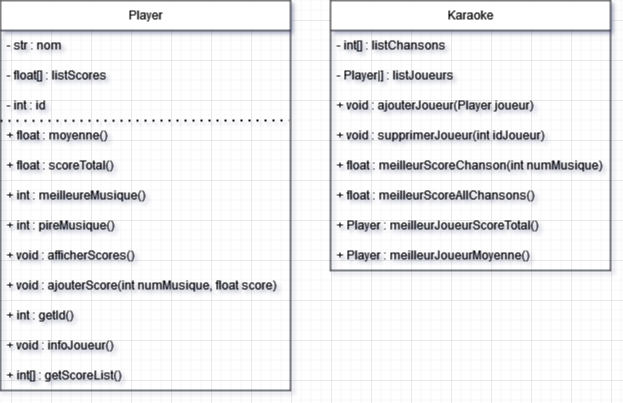

The diagram above was exported from draw.io. Its source (the exported page's mxGraphModel, read from the mxfile embedded in the PNG):
<mxGraphModel dx="1728" dy="652" grid="1" gridSize="10" guides="1" tooltips="1" connect="1" arrows="1" fold="1" page="1" pageScale="1" pageWidth="827" pageHeight="1169" math="0" shadow="0">
  <root>
    <mxCell id="0" />
    <mxCell id="1" parent="0" />
    <mxCell id="OJKQZjBCfqFIDUNeX6dM-1" value="Player" style="swimlane;fontStyle=0;childLayout=stackLayout;horizontal=1;startSize=30;horizontalStack=0;resizeParent=1;resizeParentMax=0;resizeLast=0;collapsible=1;marginBottom=0;whiteSpace=wrap;html=1;" vertex="1" parent="1">
      <mxGeometry x="70" y="60" width="290" height="390" as="geometry" />
    </mxCell>
    <mxCell id="OJKQZjBCfqFIDUNeX6dM-2" value="- str : nom" style="text;strokeColor=none;fillColor=none;align=left;verticalAlign=middle;spacingLeft=4;spacingRight=4;overflow=hidden;points=[[0,0.5],[1,0.5]];portConstraint=eastwest;rotatable=0;whiteSpace=wrap;html=1;" vertex="1" parent="OJKQZjBCfqFIDUNeX6dM-1">
      <mxGeometry y="30" width="290" height="30" as="geometry" />
    </mxCell>
    <mxCell id="OJKQZjBCfqFIDUNeX6dM-3" value="- float[] : listScores" style="text;strokeColor=none;fillColor=none;align=left;verticalAlign=middle;spacingLeft=4;spacingRight=4;overflow=hidden;points=[[0,0.5],[1,0.5]];portConstraint=eastwest;rotatable=0;whiteSpace=wrap;html=1;" vertex="1" parent="OJKQZjBCfqFIDUNeX6dM-1">
      <mxGeometry y="60" width="290" height="30" as="geometry" />
    </mxCell>
    <mxCell id="OJKQZjBCfqFIDUNeX6dM-20" value="- int : id" style="text;strokeColor=none;fillColor=none;align=left;verticalAlign=middle;spacingLeft=4;spacingRight=4;overflow=hidden;points=[[0,0.5],[1,0.5]];portConstraint=eastwest;rotatable=0;whiteSpace=wrap;html=1;" vertex="1" parent="OJKQZjBCfqFIDUNeX6dM-1">
      <mxGeometry y="90" width="290" height="30" as="geometry" />
    </mxCell>
    <mxCell id="OJKQZjBCfqFIDUNeX6dM-4" value="&lt;div&gt;+ float : moyenne()&lt;/div&gt;" style="text;strokeColor=none;fillColor=none;align=left;verticalAlign=middle;spacingLeft=4;spacingRight=4;overflow=hidden;points=[[0,0.5],[1,0.5]];portConstraint=eastwest;rotatable=0;whiteSpace=wrap;html=1;" vertex="1" parent="OJKQZjBCfqFIDUNeX6dM-1">
      <mxGeometry y="120" width="290" height="30" as="geometry" />
    </mxCell>
    <mxCell id="OJKQZjBCfqFIDUNeX6dM-5" value="&lt;div&gt;+ float : scoreTotal()&lt;/div&gt;" style="text;strokeColor=none;fillColor=none;align=left;verticalAlign=middle;spacingLeft=4;spacingRight=4;overflow=hidden;points=[[0,0.5],[1,0.5]];portConstraint=eastwest;rotatable=0;whiteSpace=wrap;html=1;" vertex="1" parent="OJKQZjBCfqFIDUNeX6dM-1">
      <mxGeometry y="150" width="290" height="30" as="geometry" />
    </mxCell>
    <mxCell id="OJKQZjBCfqFIDUNeX6dM-6" value="&lt;div&gt;+ int : meilleureMusique()&lt;/div&gt;" style="text;strokeColor=none;fillColor=none;align=left;verticalAlign=middle;spacingLeft=4;spacingRight=4;overflow=hidden;points=[[0,0.5],[1,0.5]];portConstraint=eastwest;rotatable=0;whiteSpace=wrap;html=1;" vertex="1" parent="OJKQZjBCfqFIDUNeX6dM-1">
      <mxGeometry y="180" width="290" height="30" as="geometry" />
    </mxCell>
    <mxCell id="OJKQZjBCfqFIDUNeX6dM-8" value="&lt;div&gt;+ int : pireMusique()&lt;/div&gt;" style="text;strokeColor=none;fillColor=none;align=left;verticalAlign=middle;spacingLeft=4;spacingRight=4;overflow=hidden;points=[[0,0.5],[1,0.5]];portConstraint=eastwest;rotatable=0;whiteSpace=wrap;html=1;" vertex="1" parent="OJKQZjBCfqFIDUNeX6dM-1">
      <mxGeometry y="210" width="290" height="30" as="geometry" />
    </mxCell>
    <mxCell id="OJKQZjBCfqFIDUNeX6dM-7" value="&lt;div&gt;+ void : afficherScores()&lt;/div&gt;" style="text;strokeColor=none;fillColor=none;align=left;verticalAlign=middle;spacingLeft=4;spacingRight=4;overflow=hidden;points=[[0,0.5],[1,0.5]];portConstraint=eastwest;rotatable=0;whiteSpace=wrap;html=1;" vertex="1" parent="OJKQZjBCfqFIDUNeX6dM-1">
      <mxGeometry y="240" width="290" height="30" as="geometry" />
    </mxCell>
    <mxCell id="OJKQZjBCfqFIDUNeX6dM-9" value="&lt;div&gt;+ void : ajouterScore(int numMusique, float score)&lt;/div&gt;" style="text;strokeColor=none;fillColor=none;align=left;verticalAlign=middle;spacingLeft=4;spacingRight=4;overflow=hidden;points=[[0,0.5],[1,0.5]];portConstraint=eastwest;rotatable=0;whiteSpace=wrap;html=1;" vertex="1" parent="OJKQZjBCfqFIDUNeX6dM-1">
      <mxGeometry y="270" width="290" height="30" as="geometry" />
    </mxCell>
    <mxCell id="OJKQZjBCfqFIDUNeX6dM-10" value="" style="endArrow=none;dashed=1;html=1;dashPattern=1 3;strokeWidth=2;rounded=0;entryX=0.994;entryY=-0.003;entryDx=0;entryDy=0;entryPerimeter=0;exitX=0;exitY=0.013;exitDx=0;exitDy=0;exitPerimeter=0;" edge="1" parent="OJKQZjBCfqFIDUNeX6dM-1" source="OJKQZjBCfqFIDUNeX6dM-4" target="OJKQZjBCfqFIDUNeX6dM-4">
      <mxGeometry width="50" height="50" relative="1" as="geometry">
        <mxPoint x="240" y="170" as="sourcePoint" />
        <mxPoint x="290" y="120" as="targetPoint" />
      </mxGeometry>
    </mxCell>
    <mxCell id="OJKQZjBCfqFIDUNeX6dM-21" value="&lt;div&gt;+ int : getId()&lt;/div&gt;" style="text;strokeColor=none;fillColor=none;align=left;verticalAlign=middle;spacingLeft=4;spacingRight=4;overflow=hidden;points=[[0,0.5],[1,0.5]];portConstraint=eastwest;rotatable=0;whiteSpace=wrap;html=1;" vertex="1" parent="OJKQZjBCfqFIDUNeX6dM-1">
      <mxGeometry y="300" width="290" height="30" as="geometry" />
    </mxCell>
    <mxCell id="OJKQZjBCfqFIDUNeX6dM-22" value="&lt;div&gt;+ void : infoJoueur()&lt;/div&gt;" style="text;strokeColor=none;fillColor=none;align=left;verticalAlign=middle;spacingLeft=4;spacingRight=4;overflow=hidden;points=[[0,0.5],[1,0.5]];portConstraint=eastwest;rotatable=0;whiteSpace=wrap;html=1;" vertex="1" parent="OJKQZjBCfqFIDUNeX6dM-1">
      <mxGeometry y="330" width="290" height="30" as="geometry" />
    </mxCell>
    <mxCell id="OJKQZjBCfqFIDUNeX6dM-23" value="&lt;div&gt;+ int[] : getScoreList()&lt;/div&gt;" style="text;strokeColor=none;fillColor=none;align=left;verticalAlign=middle;spacingLeft=4;spacingRight=4;overflow=hidden;points=[[0,0.5],[1,0.5]];portConstraint=eastwest;rotatable=0;whiteSpace=wrap;html=1;" vertex="1" parent="OJKQZjBCfqFIDUNeX6dM-1">
      <mxGeometry y="360" width="290" height="30" as="geometry" />
    </mxCell>
    <mxCell id="OJKQZjBCfqFIDUNeX6dM-11" value="Karaoke" style="swimlane;fontStyle=0;childLayout=stackLayout;horizontal=1;startSize=30;horizontalStack=0;resizeParent=1;resizeParentMax=0;resizeLast=0;collapsible=1;marginBottom=0;whiteSpace=wrap;html=1;" vertex="1" parent="1">
      <mxGeometry x="400" y="60" width="280" height="270" as="geometry" />
    </mxCell>
    <mxCell id="OJKQZjBCfqFIDUNeX6dM-12" value="- int[] : listChansons" style="text;strokeColor=none;fillColor=none;align=left;verticalAlign=middle;spacingLeft=4;spacingRight=4;overflow=hidden;points=[[0,0.5],[1,0.5]];portConstraint=eastwest;rotatable=0;whiteSpace=wrap;html=1;" vertex="1" parent="OJKQZjBCfqFIDUNeX6dM-11">
      <mxGeometry y="30" width="280" height="30" as="geometry" />
    </mxCell>
    <mxCell id="OJKQZjBCfqFIDUNeX6dM-13" value="- Player|] : listJoueurs" style="text;strokeColor=none;fillColor=none;align=left;verticalAlign=middle;spacingLeft=4;spacingRight=4;overflow=hidden;points=[[0,0.5],[1,0.5]];portConstraint=eastwest;rotatable=0;whiteSpace=wrap;html=1;" vertex="1" parent="OJKQZjBCfqFIDUNeX6dM-11">
      <mxGeometry y="60" width="280" height="30" as="geometry" />
    </mxCell>
    <mxCell id="OJKQZjBCfqFIDUNeX6dM-14" value="+ void : ajouterJoueur(Player joueur)" style="text;strokeColor=none;fillColor=none;align=left;verticalAlign=middle;spacingLeft=4;spacingRight=4;overflow=hidden;points=[[0,0.5],[1,0.5]];portConstraint=eastwest;rotatable=0;whiteSpace=wrap;html=1;" vertex="1" parent="OJKQZjBCfqFIDUNeX6dM-11">
      <mxGeometry y="90" width="280" height="30" as="geometry" />
    </mxCell>
    <mxCell id="OJKQZjBCfqFIDUNeX6dM-15" value="+ void : supprimerJoueur(int idJoueur)" style="text;strokeColor=none;fillColor=none;align=left;verticalAlign=middle;spacingLeft=4;spacingRight=4;overflow=hidden;points=[[0,0.5],[1,0.5]];portConstraint=eastwest;rotatable=0;whiteSpace=wrap;html=1;" vertex="1" parent="OJKQZjBCfqFIDUNeX6dM-11">
      <mxGeometry y="120" width="280" height="30" as="geometry" />
    </mxCell>
    <mxCell id="OJKQZjBCfqFIDUNeX6dM-16" value="+ float : meilleurScoreChanson(int numMusique)" style="text;strokeColor=none;fillColor=none;align=left;verticalAlign=middle;spacingLeft=4;spacingRight=4;overflow=hidden;points=[[0,0.5],[1,0.5]];portConstraint=eastwest;rotatable=0;whiteSpace=wrap;html=1;" vertex="1" parent="OJKQZjBCfqFIDUNeX6dM-11">
      <mxGeometry y="150" width="280" height="30" as="geometry" />
    </mxCell>
    <mxCell id="OJKQZjBCfqFIDUNeX6dM-18" value="+ float : meilleurScoreAllChansons()" style="text;strokeColor=none;fillColor=none;align=left;verticalAlign=middle;spacingLeft=4;spacingRight=4;overflow=hidden;points=[[0,0.5],[1,0.5]];portConstraint=eastwest;rotatable=0;whiteSpace=wrap;html=1;" vertex="1" parent="OJKQZjBCfqFIDUNeX6dM-11">
      <mxGeometry y="180" width="280" height="30" as="geometry" />
    </mxCell>
    <mxCell id="OJKQZjBCfqFIDUNeX6dM-17" value="+ Player : meilleurJoueurScoreTotal()" style="text;strokeColor=none;fillColor=none;align=left;verticalAlign=middle;spacingLeft=4;spacingRight=4;overflow=hidden;points=[[0,0.5],[1,0.5]];portConstraint=eastwest;rotatable=0;whiteSpace=wrap;html=1;" vertex="1" parent="OJKQZjBCfqFIDUNeX6dM-11">
      <mxGeometry y="210" width="280" height="30" as="geometry" />
    </mxCell>
    <mxCell id="OJKQZjBCfqFIDUNeX6dM-19" value="+ Player : meilleurJoueurMoyenne()" style="text;strokeColor=none;fillColor=none;align=left;verticalAlign=middle;spacingLeft=4;spacingRight=4;overflow=hidden;points=[[0,0.5],[1,0.5]];portConstraint=eastwest;rotatable=0;whiteSpace=wrap;html=1;" vertex="1" parent="OJKQZjBCfqFIDUNeX6dM-11">
      <mxGeometry y="240" width="280" height="30" as="geometry" />
    </mxCell>
  </root>
</mxGraphModel>